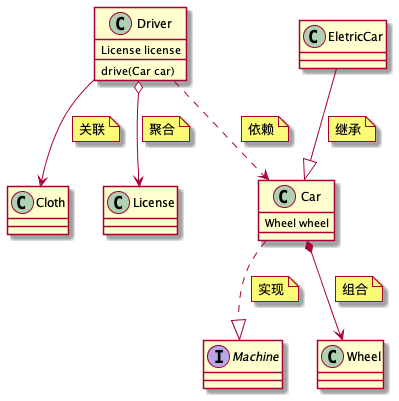

The diagram above was rendered by PlantUML. Its source (embedded in the PNG):
@startuml
class Driver {
    License license
    drive(Car car)
}
interface Machine {

}
class Car {
    Wheel wheel
}
class EletricCar {

}
Driver --> Cloth
note on link: 关联
Driver o--> License
note on link: 聚合
Driver ..> Car
note on link: 依赖
Car ..|> Machine
note on link: 实现
EletricCar --|> Car
note on link: 继承
Car *--> Wheel
note on link: 组合
@enduml